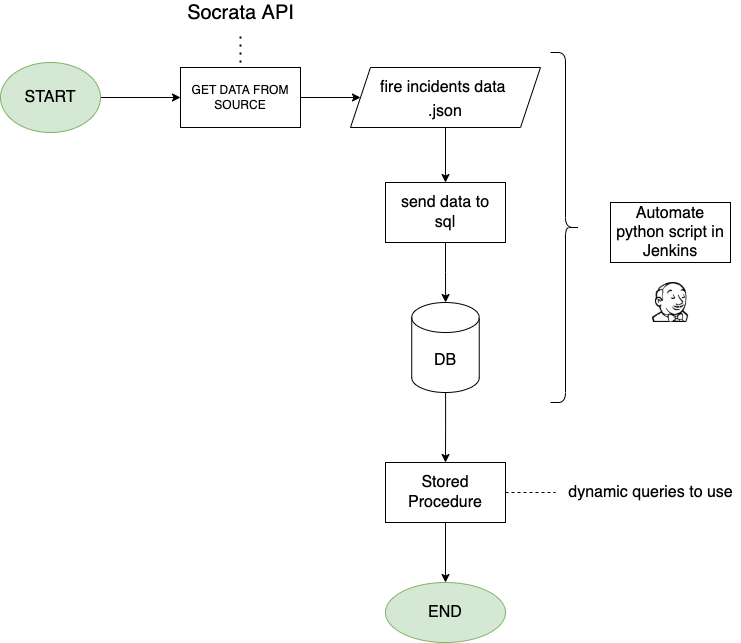

The diagram above was exported from draw.io. Its source (the exported page's mxGraphModel, read from the mxfile embedded in the PNG):
<mxGraphModel dx="1186" dy="683" grid="1" gridSize="10" guides="1" tooltips="1" connect="1" arrows="1" fold="1" page="1" pageScale="1" pageWidth="850" pageHeight="1100" math="0" shadow="0">
  <root>
    <mxCell id="0" />
    <mxCell id="1" parent="0" />
    <mxCell id="nbJLU7xfNJh3K0GXNPTz-7" value="" style="edgeStyle=orthogonalEdgeStyle;rounded=0;orthogonalLoop=1;jettySize=auto;html=1;fontSize=16;" parent="1" source="nbJLU7xfNJh3K0GXNPTz-1" target="nbJLU7xfNJh3K0GXNPTz-2" edge="1">
      <mxGeometry relative="1" as="geometry" />
    </mxCell>
    <mxCell id="nbJLU7xfNJh3K0GXNPTz-1" value="START" style="ellipse;whiteSpace=wrap;html=1;fontSize=16;labelBackgroundColor=none;fillColor=#d5e8d4;strokeColor=#82b366;" parent="1" vertex="1">
      <mxGeometry x="20" y="140" width="100" height="70" as="geometry" />
    </mxCell>
    <mxCell id="nbJLU7xfNJh3K0GXNPTz-6" value="" style="edgeStyle=orthogonalEdgeStyle;rounded=0;orthogonalLoop=1;jettySize=auto;html=1;fontSize=16;" parent="1" source="nbJLU7xfNJh3K0GXNPTz-2" target="nbJLU7xfNJh3K0GXNPTz-5" edge="1">
      <mxGeometry relative="1" as="geometry" />
    </mxCell>
    <mxCell id="nbJLU7xfNJh3K0GXNPTz-2" value="GET DATA FROM SOURCE" style="rounded=0;whiteSpace=wrap;html=1;" parent="1" vertex="1">
      <mxGeometry x="200" y="145" width="120" height="60" as="geometry" />
    </mxCell>
    <mxCell id="nbJLU7xfNJh3K0GXNPTz-3" value="" style="endArrow=none;dashed=1;html=1;dashPattern=1 3;strokeWidth=2;rounded=0;" parent="1" edge="1">
      <mxGeometry width="50" height="50" relative="1" as="geometry">
        <mxPoint x="260" y="140" as="sourcePoint" />
        <mxPoint x="260" y="110" as="targetPoint" />
      </mxGeometry>
    </mxCell>
    <mxCell id="nbJLU7xfNJh3K0GXNPTz-4" value="&lt;font style=&quot;font-size: 20px&quot;&gt;Socrata API&lt;/font&gt;" style="text;html=1;align=center;verticalAlign=middle;resizable=0;points=[];autosize=1;strokeColor=none;fillColor=none;" parent="1" vertex="1">
      <mxGeometry x="200" y="80" width="120" height="20" as="geometry" />
    </mxCell>
    <mxCell id="nbJLU7xfNJh3K0GXNPTz-9" value="" style="edgeStyle=orthogonalEdgeStyle;rounded=0;orthogonalLoop=1;jettySize=auto;html=1;fontSize=16;" parent="1" source="nbJLU7xfNJh3K0GXNPTz-5" target="nbJLU7xfNJh3K0GXNPTz-8" edge="1">
      <mxGeometry relative="1" as="geometry" />
    </mxCell>
    <mxCell id="nbJLU7xfNJh3K0GXNPTz-5" value="&lt;font style=&quot;font-size: 16px&quot;&gt;fire incidents data&amp;nbsp;&lt;br&gt;.json&lt;br&gt;&lt;/font&gt;" style="shape=parallelogram;perimeter=parallelogramPerimeter;whiteSpace=wrap;html=1;fixedSize=1;fontSize=20;" parent="1" vertex="1">
      <mxGeometry x="370" y="145" width="190" height="60" as="geometry" />
    </mxCell>
    <mxCell id="nbJLU7xfNJh3K0GXNPTz-12" value="" style="edgeStyle=orthogonalEdgeStyle;rounded=0;orthogonalLoop=1;jettySize=auto;html=1;fontSize=16;" parent="1" source="nbJLU7xfNJh3K0GXNPTz-8" target="nbJLU7xfNJh3K0GXNPTz-11" edge="1">
      <mxGeometry relative="1" as="geometry" />
    </mxCell>
    <mxCell id="nbJLU7xfNJh3K0GXNPTz-8" value="send data to&lt;br&gt;sql" style="rounded=0;whiteSpace=wrap;html=1;fontSize=16;" parent="1" vertex="1">
      <mxGeometry x="405" y="260" width="120" height="60" as="geometry" />
    </mxCell>
    <mxCell id="nbJLU7xfNJh3K0GXNPTz-20" value="" style="edgeStyle=orthogonalEdgeStyle;rounded=0;orthogonalLoop=1;jettySize=auto;html=1;fontSize=16;" parent="1" source="nbJLU7xfNJh3K0GXNPTz-11" target="nbJLU7xfNJh3K0GXNPTz-13" edge="1">
      <mxGeometry relative="1" as="geometry" />
    </mxCell>
    <mxCell id="nbJLU7xfNJh3K0GXNPTz-11" value="DB" style="shape=cylinder3;whiteSpace=wrap;html=1;boundedLbl=1;backgroundOutline=1;size=15;fontSize=16;" parent="1" vertex="1">
      <mxGeometry x="431.25" y="380" width="67.5" height="90" as="geometry" />
    </mxCell>
    <mxCell id="nbJLU7xfNJh3K0GXNPTz-22" value="" style="edgeStyle=orthogonalEdgeStyle;rounded=0;orthogonalLoop=1;jettySize=auto;html=1;fontSize=16;" parent="1" source="nbJLU7xfNJh3K0GXNPTz-13" target="nbJLU7xfNJh3K0GXNPTz-21" edge="1">
      <mxGeometry relative="1" as="geometry" />
    </mxCell>
    <mxCell id="nbJLU7xfNJh3K0GXNPTz-13" value="Stored Procedure" style="rounded=0;whiteSpace=wrap;html=1;fontSize=16;" parent="1" vertex="1">
      <mxGeometry x="405" y="540" width="120" height="60" as="geometry" />
    </mxCell>
    <mxCell id="nbJLU7xfNJh3K0GXNPTz-17" value="" style="shape=curlyBracket;whiteSpace=wrap;html=1;rounded=1;flipH=1;fontSize=16;" parent="1" vertex="1">
      <mxGeometry x="570" y="130" width="30" height="350" as="geometry" />
    </mxCell>
    <mxCell id="nbJLU7xfNJh3K0GXNPTz-18" value="Automate python script in Jenkins" style="rounded=0;whiteSpace=wrap;html=1;fontSize=16;" parent="1" vertex="1">
      <mxGeometry x="630" y="280" width="120" height="60" as="geometry" />
    </mxCell>
    <mxCell id="nbJLU7xfNJh3K0GXNPTz-19" value="" style="shape=image;html=1;verticalAlign=top;verticalLabelPosition=bottom;labelBackgroundColor=#ffffff;imageAspect=0;aspect=fixed;image=https://cdn0.iconfinder.com/data/icons/font-awesome-brands-vol-1/512/jenkins-128.png;fontSize=16;" parent="1" vertex="1">
      <mxGeometry x="670" y="360" width="40" height="40" as="geometry" />
    </mxCell>
    <mxCell id="nbJLU7xfNJh3K0GXNPTz-21" value="END" style="ellipse;whiteSpace=wrap;html=1;fontSize=16;rounded=0;fillColor=#d5e8d4;strokeColor=#82b366;" parent="1" vertex="1">
      <mxGeometry x="405" y="660" width="120" height="60" as="geometry" />
    </mxCell>
    <mxCell id="nbJLU7xfNJh3K0GXNPTz-23" value="" style="endArrow=none;dashed=1;html=1;rounded=0;fontSize=16;" parent="1" edge="1">
      <mxGeometry width="50" height="50" relative="1" as="geometry">
        <mxPoint x="525" y="570" as="sourcePoint" />
        <mxPoint x="575" y="570" as="targetPoint" />
      </mxGeometry>
    </mxCell>
    <mxCell id="nbJLU7xfNJh3K0GXNPTz-24" value="dynamic queries to use" style="text;html=1;align=center;verticalAlign=middle;resizable=0;points=[];autosize=1;strokeColor=none;fillColor=none;fontSize=16;" parent="1" vertex="1">
      <mxGeometry x="580" y="560" width="180" height="20" as="geometry" />
    </mxCell>
  </root>
</mxGraphModel>